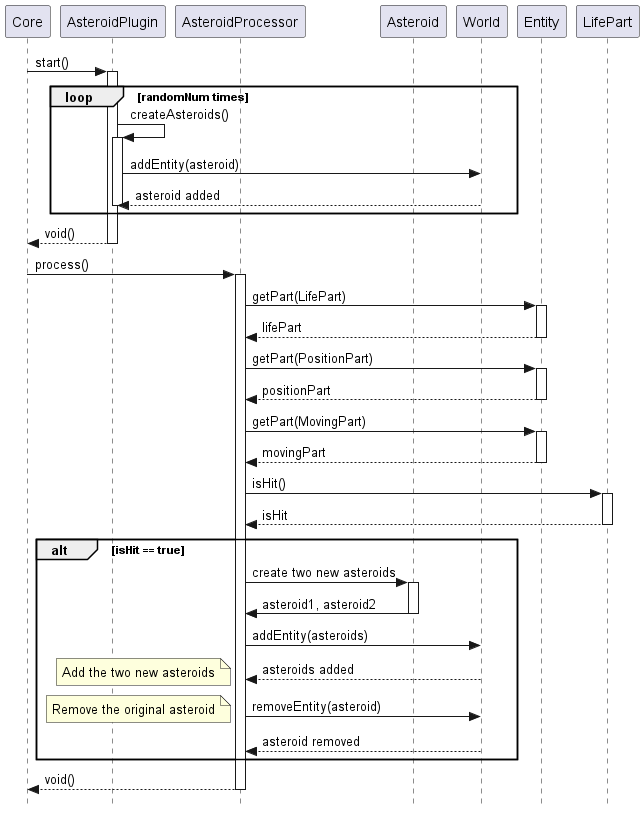

The diagram above was rendered by PlantUML. Its source (embedded in the PNG):
@startuml
skinparam style strictuml
participant Core
participant AsteroidPlugin
participant AsteroidProcessor
participant Asteroid

participant World
participant Entity
participant LifePart

Core -> AsteroidPlugin: start()
activate AsteroidPlugin
loop randomNum times
    AsteroidPlugin -> AsteroidPlugin: createAsteroids()
    activate AsteroidPlugin
    AsteroidPlugin -> World: addEntity(asteroid)
    World --> AsteroidPlugin: asteroid added
    deactivate AsteroidPlugin
end
AsteroidPlugin --> Core: void()
deactivate AsteroidPlugin
Core -> AsteroidProcessor: process()
activate AsteroidProcessor
AsteroidProcessor -> Entity: getPart(LifePart)
activate Entity
Entity --> AsteroidProcessor: lifePart
deactivate Entity
AsteroidProcessor -> Entity: getPart(PositionPart)
activate Entity
Entity --> AsteroidProcessor: positionPart
deactivate Entity
AsteroidProcessor -> Entity: getPart(MovingPart)
activate Entity
Entity --> AsteroidProcessor: movingPart
deactivate Entity
AsteroidProcessor -> LifePart: isHit()
activate LifePart
LifePart --> AsteroidProcessor: isHit
deactivate LifePart
alt isHit == true
    AsteroidProcessor -> Asteroid: create two new asteroids
    activate Asteroid
    Asteroid -> AsteroidProcessor: asteroid1, asteroid2
    deactivate Asteroid
    AsteroidProcessor -> World: addEntity(asteroids)
    World --> AsteroidProcessor: asteroids added
    note left
        Add the two new asteroids
    end note
    deactivate Asteroid
    AsteroidProcessor -> World: removeEntity(asteroid)
    note left
        Remove the original asteroid
    end note
    World --> AsteroidProcessor: asteroid removed
    deactivate Asteroid
end
AsteroidProcessor --> Core: void()
deactivate AsteroidProcessor

@enduml